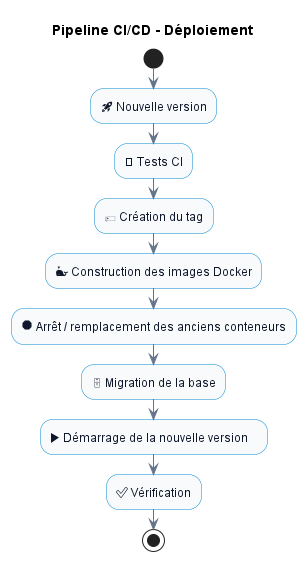

The diagram above was rendered by PlantUML. Its source (embedded in the PNG):
@startuml
skinparam ActivityBackgroundColor #f8fafc
skinparam ActivityBorderColor #0288d1
skinparam ActivityFontColor #0f172a
skinparam ArrowColor #64748b

title Pipeline CI/CD - Déploiement

start
:🚀 Nouvelle version;
:🧪 Tests CI;
:🏷 Création du tag;
:🐳 Construction des images Docker;
:🛑 Arrêt / remplacement des anciens conteneurs;
:🗄 Migration de la base;
:▶ Démarrage de la nouvelle version;
:✅ Vérification;
stop
@enduml